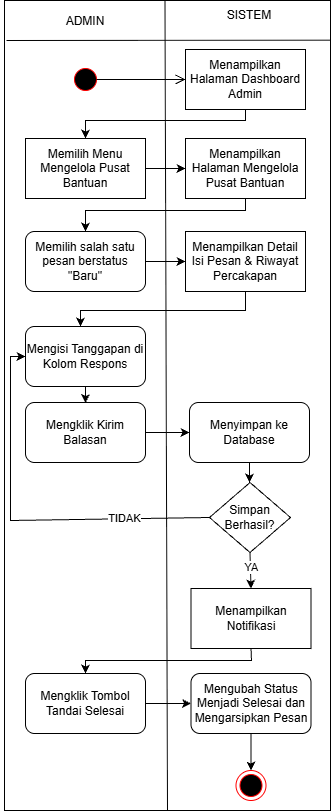

The diagram above was exported from draw.io. Its source (the exported page's mxGraphModel, read from the mxfile embedded in the PNG):
<mxGraphModel dx="1025" dy="497" grid="1" gridSize="10" guides="1" tooltips="1" connect="1" arrows="1" fold="1" page="1" pageScale="1" pageWidth="850" pageHeight="1100" math="0" shadow="0">
  <root>
    <mxCell id="MC3TQCDPcA4OpImsrSSD-0" />
    <mxCell id="MC3TQCDPcA4OpImsrSSD-1" parent="MC3TQCDPcA4OpImsrSSD-0" />
    <mxCell id="MC3TQCDPcA4OpImsrSSD-2" edge="1" parent="MC3TQCDPcA4OpImsrSSD-1" source="MC3TQCDPcA4OpImsrSSD-3" style="endArrow=none;html=1;rounded=0;entryX=0.25;entryY=0;entryDx=0;entryDy=0;exitX=0.25;exitY=1;exitDx=0;exitDy=0;" target="MC3TQCDPcA4OpImsrSSD-3" value="">
      <mxGeometry height="50" relative="1" width="50" as="geometry">
        <mxPoint x="668" y="993.0000000000002" as="sourcePoint" />
        <mxPoint x="668" y="190.00000000000023" as="targetPoint" />
      </mxGeometry>
    </mxCell>
    <mxCell id="MC3TQCDPcA4OpImsrSSD-3" parent="MC3TQCDPcA4OpImsrSSD-1" style="rounded=0;whiteSpace=wrap;html=1;" value="" vertex="1">
      <mxGeometry height="810" width="326" x="554" y="190" as="geometry" />
    </mxCell>
    <mxCell id="MC3TQCDPcA4OpImsrSSD-4" edge="1" parent="MC3TQCDPcA4OpImsrSSD-1" source="MC3TQCDPcA4OpImsrSSD-3" style="endArrow=none;html=1;rounded=0;entryX=0.336;entryY=0.001;entryDx=0;entryDy=0;entryPerimeter=0;exitX=0.5;exitY=1;exitDx=0;exitDy=0;" value="">
      <mxGeometry height="50" relative="1" width="50" as="geometry">
        <mxPoint x="710" y="690" as="sourcePoint" />
        <mxPoint x="714.4960000000001" y="190.52300000000002" as="targetPoint" />
      </mxGeometry>
    </mxCell>
    <mxCell id="MC3TQCDPcA4OpImsrSSD-5" edge="1" parent="MC3TQCDPcA4OpImsrSSD-1" source="MC3TQCDPcA4OpImsrSSD-3" style="endArrow=none;html=1;rounded=0;exitX=1.001;exitY=0.049;exitDx=0;exitDy=0;exitPerimeter=0;" value="">
      <mxGeometry height="50" relative="1" width="50" as="geometry">
        <mxPoint x="880" y="232" as="sourcePoint" />
        <mxPoint x="556" y="230" as="targetPoint" />
      </mxGeometry>
    </mxCell>
    <mxCell id="MC3TQCDPcA4OpImsrSSD-6" parent="MC3TQCDPcA4OpImsrSSD-1" style="text;html=1;whiteSpace=wrap;strokeColor=none;fillColor=none;align=center;verticalAlign=middle;rounded=0;" value="ADMIN" vertex="1">
      <mxGeometry height="30" width="170" x="550" y="196" as="geometry" />
    </mxCell>
    <mxCell id="MC3TQCDPcA4OpImsrSSD-7" parent="MC3TQCDPcA4OpImsrSSD-1" style="text;html=1;whiteSpace=wrap;strokeColor=none;fillColor=none;align=center;verticalAlign=middle;rounded=0;" value="SISTEM" vertex="1">
      <mxGeometry height="30" width="60" x="769" y="190" as="geometry" />
    </mxCell>
    <mxCell id="MC3TQCDPcA4OpImsrSSD-8" parent="MC3TQCDPcA4OpImsrSSD-1" style="rounded=0;whiteSpace=wrap;html=1;" value="Menampilkan Halaman Dashboard Admin" vertex="1">
      <mxGeometry height="60" width="120" x="735" y="239" as="geometry" />
    </mxCell>
    <mxCell id="MC3TQCDPcA4OpImsrSSD-9" parent="MC3TQCDPcA4OpImsrSSD-1" style="rounded=1;whiteSpace=wrap;html=1;" value="Memilih salah satu pesan berstatus &quot;Baru&quot;" vertex="1">
      <mxGeometry height="60" width="120" x="575" y="421" as="geometry" />
    </mxCell>
    <mxCell id="MC3TQCDPcA4OpImsrSSD-10" parent="MC3TQCDPcA4OpImsrSSD-1" style="ellipse;html=1;shape=endState;fillColor=#000000;strokeColor=#ff0000;" value="" vertex="1">
      <mxGeometry height="30" width="30" x="785.5" y="960" as="geometry" />
    </mxCell>
    <mxCell id="MC3TQCDPcA4OpImsrSSD-11" parent="MC3TQCDPcA4OpImsrSSD-1" style="rounded=1;whiteSpace=wrap;html=1;" value="Mengisi Tanggapan di Kolom Respons" vertex="1">
      <mxGeometry height="60" width="120" x="575" y="516" as="geometry" />
    </mxCell>
    <mxCell id="MC3TQCDPcA4OpImsrSSD-12" edge="1" parent="MC3TQCDPcA4OpImsrSSD-1" source="MC3TQCDPcA4OpImsrSSD-13" style="edgeStyle=orthogonalEdgeStyle;rounded=0;orthogonalLoop=1;jettySize=auto;html=1;" target="MC3TQCDPcA4OpImsrSSD-15" value="">
      <mxGeometry relative="1" as="geometry" />
    </mxCell>
    <mxCell id="MC3TQCDPcA4OpImsrSSD-13" parent="MC3TQCDPcA4OpImsrSSD-1" style="rounded=0;whiteSpace=wrap;html=1;" value="Memilih Menu Mengelola Pusat Bantuan" vertex="1">
      <mxGeometry height="60" width="120" x="575" y="328" as="geometry" />
    </mxCell>
    <mxCell id="MC3TQCDPcA4OpImsrSSD-14" edge="1" parent="MC3TQCDPcA4OpImsrSSD-1" source="MC3TQCDPcA4OpImsrSSD-8" style="endArrow=classic;html=1;rounded=0;exitX=0.5;exitY=1;exitDx=0;exitDy=0;entryX=0.5;entryY=0;entryDx=0;entryDy=0;" target="MC3TQCDPcA4OpImsrSSD-13" value="">
      <mxGeometry height="50" relative="1" width="50" as="geometry">
        <Array as="points">
          <mxPoint x="795" y="310" />
          <mxPoint x="635" y="310" />
        </Array>
        <mxPoint x="810" y="450" as="sourcePoint" />
        <mxPoint x="860" y="400" as="targetPoint" />
      </mxGeometry>
    </mxCell>
    <mxCell id="MC3TQCDPcA4OpImsrSSD-15" parent="MC3TQCDPcA4OpImsrSSD-1" style="rounded=0;whiteSpace=wrap;html=1;" value="Menampilkan Halaman Mengelola Pusat Bantuan" vertex="1">
      <mxGeometry height="60" width="120" x="735" y="328" as="geometry" />
    </mxCell>
    <mxCell id="MC3TQCDPcA4OpImsrSSD-16" edge="1" parent="MC3TQCDPcA4OpImsrSSD-1" source="MC3TQCDPcA4OpImsrSSD-15" style="endArrow=classic;html=1;rounded=0;exitX=0.5;exitY=1;exitDx=0;exitDy=0;entryX=0.5;entryY=0;entryDx=0;entryDy=0;" target="MC3TQCDPcA4OpImsrSSD-9" value="">
      <mxGeometry height="50" relative="1" width="50" as="geometry">
        <Array as="points">
          <mxPoint x="795" y="400" />
          <mxPoint x="635" y="400" />
        </Array>
        <mxPoint x="830" y="520" as="sourcePoint" />
        <mxPoint x="880" y="470" as="targetPoint" />
      </mxGeometry>
    </mxCell>
    <mxCell id="MC3TQCDPcA4OpImsrSSD-18" parent="MC3TQCDPcA4OpImsrSSD-1" style="rounded=0;whiteSpace=wrap;html=1;" value="Menampilkan Detail Isi Pesan &amp;amp; Riwayat Percakapan" vertex="1">
      <mxGeometry height="60" width="120" x="735" y="421" as="geometry" />
    </mxCell>
    <mxCell id="MC3TQCDPcA4OpImsrSSD-19" edge="1" parent="MC3TQCDPcA4OpImsrSSD-1" source="MC3TQCDPcA4OpImsrSSD-18" style="endArrow=classic;html=1;rounded=0;exitX=0.5;exitY=1;exitDx=0;exitDy=0;" value="">
      <mxGeometry height="50" relative="1" width="50" as="geometry">
        <Array as="points">
          <mxPoint x="795" y="500" />
          <mxPoint x="630" y="500" />
        </Array>
        <mxPoint x="630" y="580" as="sourcePoint" />
        <mxPoint x="630" y="516" as="targetPoint" />
      </mxGeometry>
    </mxCell>
    <mxCell id="MC3TQCDPcA4OpImsrSSD-20" edge="1" parent="MC3TQCDPcA4OpImsrSSD-1" source="MC3TQCDPcA4OpImsrSSD-21" style="edgeStyle=orthogonalEdgeStyle;rounded=0;orthogonalLoop=1;jettySize=auto;html=1;" target="MC3TQCDPcA4OpImsrSSD-24" value="">
      <mxGeometry relative="1" as="geometry" />
    </mxCell>
    <mxCell id="MC3TQCDPcA4OpImsrSSD-21" parent="MC3TQCDPcA4OpImsrSSD-1" style="rounded=1;whiteSpace=wrap;html=1;" value="Mengklik Kirim Balasan" vertex="1">
      <mxGeometry height="60" width="120" x="575" y="592" as="geometry" />
    </mxCell>
    <mxCell id="MC3TQCDPcA4OpImsrSSD-22" edge="1" parent="MC3TQCDPcA4OpImsrSSD-1" source="MC3TQCDPcA4OpImsrSSD-11" style="endArrow=classic;html=1;rounded=0;exitX=0.5;exitY=1;exitDx=0;exitDy=0;entryX=0.5;entryY=0;entryDx=0;entryDy=0;" value="">
      <mxGeometry height="50" relative="1" width="50" as="geometry">
        <mxPoint x="670" y="690" as="sourcePoint" />
        <mxPoint x="635" y="592.5" as="targetPoint" />
      </mxGeometry>
    </mxCell>
    <mxCell id="MC3TQCDPcA4OpImsrSSD-23" edge="1" parent="MC3TQCDPcA4OpImsrSSD-1" source="MC3TQCDPcA4OpImsrSSD-24" style="edgeStyle=orthogonalEdgeStyle;rounded=0;orthogonalLoop=1;jettySize=auto;html=1;" target="MC3TQCDPcA4OpImsrSSD-26" value="">
      <mxGeometry relative="1" as="geometry" />
    </mxCell>
    <mxCell id="MC3TQCDPcA4OpImsrSSD-24" parent="MC3TQCDPcA4OpImsrSSD-1" style="rounded=1;whiteSpace=wrap;html=1;" value="Menyimpan ke Database" vertex="1">
      <mxGeometry height="60" width="120" x="739" y="592" as="geometry" />
    </mxCell>
    <mxCell id="MC3TQCDPcA4OpImsrSSD-25" parent="MC3TQCDPcA4OpImsrSSD-1" style="rounded=0;whiteSpace=wrap;html=1;" value="Menampilkan Notifikasi" vertex="1">
      <mxGeometry height="60" width="120" x="740.5" y="778" as="geometry" />
    </mxCell>
    <mxCell id="MC3TQCDPcA4OpImsrSSD-26" parent="MC3TQCDPcA4OpImsrSSD-1" style="rhombus;whiteSpace=wrap;html=1;" value="Simpan Berhasil?" vertex="1">
      <mxGeometry height="70" width="81" x="759" y="672" as="geometry" />
    </mxCell>
    <mxCell id="MC3TQCDPcA4OpImsrSSD-27" edge="1" parent="MC3TQCDPcA4OpImsrSSD-1" source="MC3TQCDPcA4OpImsrSSD-26" style="endArrow=classic;html=1;rounded=0;exitX=0;exitY=0.5;exitDx=0;exitDy=0;entryX=0;entryY=0.5;entryDx=0;entryDy=0;" target="MC3TQCDPcA4OpImsrSSD-11" value="">
      <mxGeometry height="50" relative="1" width="50" as="geometry">
        <Array as="points">
          <mxPoint x="560" y="710" />
          <mxPoint x="560" y="546" />
        </Array>
        <mxPoint x="600" y="790" as="sourcePoint" />
        <mxPoint x="650" y="740" as="targetPoint" />
      </mxGeometry>
    </mxCell>
    <mxCell id="MC3TQCDPcA4OpImsrSSD-28" connectable="0" parent="MC3TQCDPcA4OpImsrSSD-27" style="edgeLabel;html=1;align=center;verticalAlign=middle;resizable=0;points=[];" value="TIDAK" vertex="1">
      <mxGeometry relative="1" x="-0.5524" y="-1" as="geometry">
        <mxPoint as="offset" />
      </mxGeometry>
    </mxCell>
    <mxCell id="MC3TQCDPcA4OpImsrSSD-29" edge="1" parent="MC3TQCDPcA4OpImsrSSD-1" source="MC3TQCDPcA4OpImsrSSD-26" style="endArrow=classic;html=1;rounded=0;exitX=0.5;exitY=1;exitDx=0;exitDy=0;entryX=0.5;entryY=0;entryDx=0;entryDy=0;" target="MC3TQCDPcA4OpImsrSSD-25" value="">
      <mxGeometry height="50" relative="1" width="50" as="geometry">
        <mxPoint x="690" y="752" as="sourcePoint" />
        <mxPoint x="740" y="702" as="targetPoint" />
      </mxGeometry>
    </mxCell>
    <mxCell id="MC3TQCDPcA4OpImsrSSD-30" connectable="0" parent="MC3TQCDPcA4OpImsrSSD-29" style="edgeLabel;html=1;align=center;verticalAlign=middle;resizable=0;points=[];" value="YA" vertex="1">
      <mxGeometry relative="1" x="-0.1494" y="1" as="geometry">
        <mxPoint as="offset" />
      </mxGeometry>
    </mxCell>
    <mxCell id="MC3TQCDPcA4OpImsrSSD-31" edge="1" parent="MC3TQCDPcA4OpImsrSSD-1" source="MC3TQCDPcA4OpImsrSSD-9" style="endArrow=classic;html=1;rounded=0;exitX=1;exitY=0.5;exitDx=0;exitDy=0;entryX=0;entryY=0.5;entryDx=0;entryDy=0;" target="MC3TQCDPcA4OpImsrSSD-18" value="">
      <mxGeometry height="50" relative="1" width="50" as="geometry">
        <mxPoint x="820" y="600" as="sourcePoint" />
        <mxPoint x="870" y="550" as="targetPoint" />
      </mxGeometry>
    </mxCell>
    <mxCell id="MC3TQCDPcA4OpImsrSSD-32" parent="MC3TQCDPcA4OpImsrSSD-1" style="ellipse;html=1;shape=startState;fillColor=#000000;strokeColor=#ff0000;" value="" vertex="1">
      <mxGeometry height="30" width="30" x="620" y="254" as="geometry" />
    </mxCell>
    <mxCell id="MC3TQCDPcA4OpImsrSSD-33" edge="1" parent="MC3TQCDPcA4OpImsrSSD-1" source="MC3TQCDPcA4OpImsrSSD-32" style="edgeStyle=orthogonalEdgeStyle;html=1;verticalAlign=bottom;endArrow=open;endSize=8;strokeColor=#000000;rounded=0;entryX=0;entryY=0.5;entryDx=0;entryDy=0;exitX=0.865;exitY=0.496;exitDx=0;exitDy=0;exitPerimeter=0;" target="MC3TQCDPcA4OpImsrSSD-8" value="">
      <mxGeometry relative="1" as="geometry">
        <mxPoint x="635" y="340" as="targetPoint" />
      </mxGeometry>
    </mxCell>
    <mxCell id="H9frE5PRUw7oY4SwQscy-9" edge="1" parent="MC3TQCDPcA4OpImsrSSD-1" source="H9frE5PRUw7oY4SwQscy-3" style="edgeStyle=orthogonalEdgeStyle;rounded=0;orthogonalLoop=1;jettySize=auto;html=1;" target="H9frE5PRUw7oY4SwQscy-6" value="">
      <mxGeometry relative="1" as="geometry" />
    </mxCell>
    <mxCell id="H9frE5PRUw7oY4SwQscy-3" parent="MC3TQCDPcA4OpImsrSSD-1" style="rounded=1;whiteSpace=wrap;html=1;" value="Mengklik Tombol Tandai Selesai" vertex="1">
      <mxGeometry height="60" width="120" x="575" y="863" as="geometry" />
    </mxCell>
    <mxCell id="H9frE5PRUw7oY4SwQscy-4" edge="1" parent="MC3TQCDPcA4OpImsrSSD-1" source="MC3TQCDPcA4OpImsrSSD-25" style="endArrow=classic;html=1;rounded=0;exitX=0.5;exitY=1;exitDx=0;exitDy=0;entryX=0.5;entryY=0;entryDx=0;entryDy=0;" target="H9frE5PRUw7oY4SwQscy-3" value="">
      <mxGeometry height="50" relative="1" width="50" as="geometry">
        <Array as="points">
          <mxPoint x="801" y="850" />
          <mxPoint x="635" y="850" />
        </Array>
        <mxPoint x="610" y="740" as="sourcePoint" />
        <mxPoint x="660" y="690" as="targetPoint" />
      </mxGeometry>
    </mxCell>
    <mxCell id="H9frE5PRUw7oY4SwQscy-10" edge="1" parent="MC3TQCDPcA4OpImsrSSD-1" source="H9frE5PRUw7oY4SwQscy-6" style="edgeStyle=orthogonalEdgeStyle;rounded=0;orthogonalLoop=1;jettySize=auto;html=1;" target="MC3TQCDPcA4OpImsrSSD-10" value="">
      <mxGeometry relative="1" as="geometry" />
    </mxCell>
    <mxCell id="H9frE5PRUw7oY4SwQscy-6" parent="MC3TQCDPcA4OpImsrSSD-1" style="rounded=1;whiteSpace=wrap;html=1;" value="Mengubah Status Menjadi Selesai dan Mengarsipkan Pesan" vertex="1">
      <mxGeometry height="60" width="120" x="740.5" y="863" as="geometry" />
    </mxCell>
  </root>
</mxGraphModel>